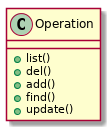

The diagram above was rendered by PlantUML. Its source (embedded in the PNG):
@startuml
class Operation{
{method} + list()
{method} + del()
{method} + add()
{method} + find()
{method} + update()
}
@enduml